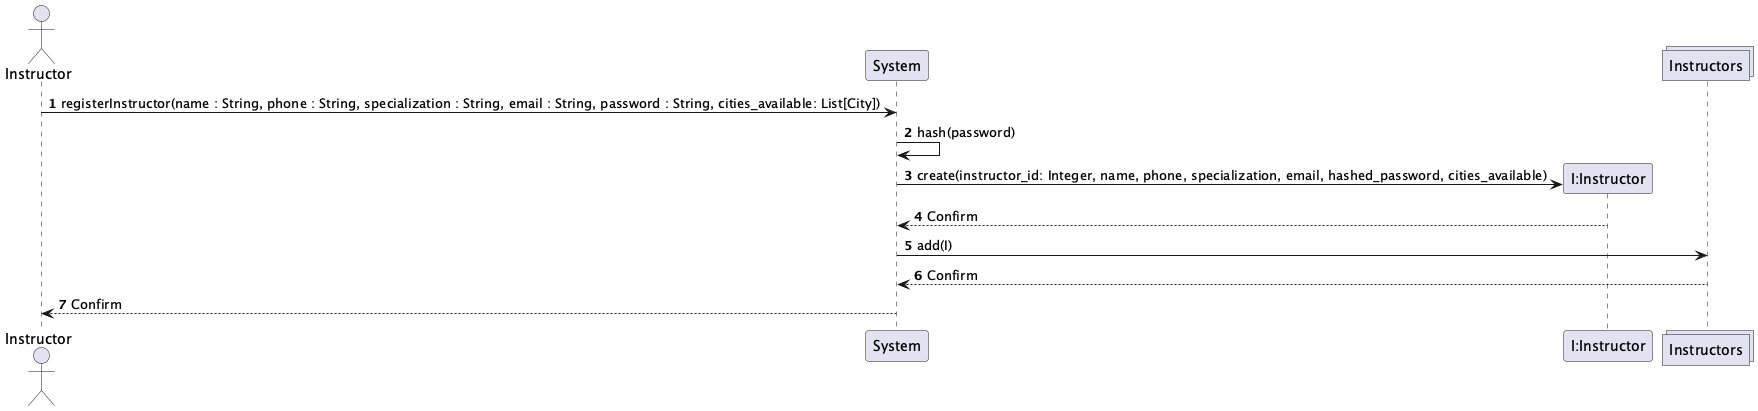

The diagram above was rendered by PlantUML. Its source (embedded in the PNG):
@startuml
actor Instructor
participant System
participant "I:Instructor"
collections Instructors

autonumber

Instructor -> System : registerInstructor(name : String, phone : String, specialization : String, email : String, password : String, cities_available: List[City])
System -> System : hash(password)

System -> "I:Instructor" ** : create(instructor_id: Integer, name, phone, specialization, email, hashed_password, cities_available)
"I:Instructor" --> System : Confirm
System -> Instructors : add(I)
Instructors --> System : Confirm

System --> Instructor : Confirm

@enduml